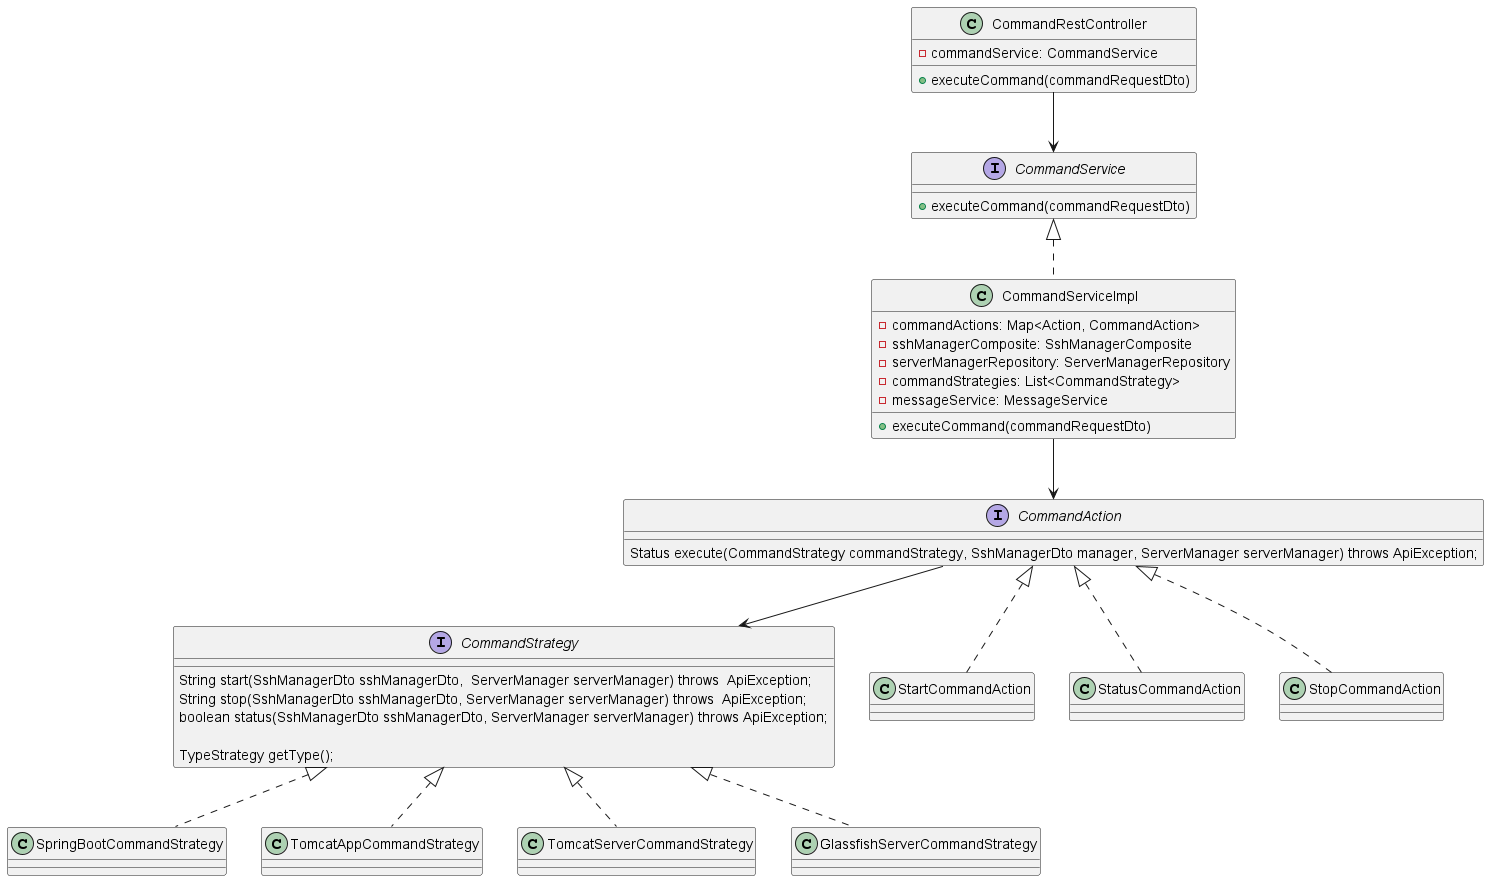

The diagram above was rendered by PlantUML. Its source (embedded in the PNG):
@startuml



CommandRestController --> CommandService
CommandServiceImpl --> CommandAction
CommandAction --> CommandStrategy


class CommandRestController {
  - commandService: CommandService
  + executeCommand(commandRequestDto)
}

interface CommandService {
  + executeCommand(commandRequestDto)
}
class CommandServiceImpl  implements CommandService {
  - commandActions: Map<Action, CommandAction>
  - sshManagerComposite: SshManagerComposite
  - serverManagerRepository: ServerManagerRepository
  - commandStrategies: List<CommandStrategy>
  - messageService: MessageService
 + executeCommand(commandRequestDto)
}

interface CommandAction {
    Status execute(CommandStrategy commandStrategy, SshManagerDto manager, ServerManager serverManager) throws ApiException;
}
class StartCommandAction implements CommandAction {
}
class StatusCommandAction implements CommandAction {}
class StopCommandAction implements CommandAction {}

interface CommandStrategy {

    String start(SshManagerDto sshManagerDto,  ServerManager serverManager) throws  ApiException;
    String stop(SshManagerDto sshManagerDto, ServerManager serverManager) throws  ApiException;
    boolean status(SshManagerDto sshManagerDto, ServerManager serverManager) throws ApiException;

    TypeStrategy getType();
}

class SpringBootCommandStrategy implements CommandStrategy {}
class TomcatAppCommandStrategy implements CommandStrategy {}
class TomcatServerCommandStrategy implements CommandStrategy {}
class GlassfishServerCommandStrategy implements CommandStrategy {}
@enduml